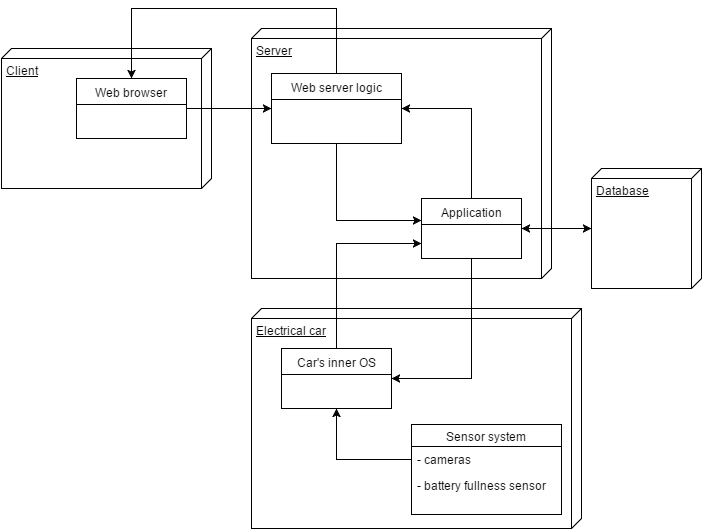

The diagram above was exported from draw.io. Its source (the exported page's mxGraphModel, read from the mxfile embedded in the PNG):
<mxGraphModel dx="876" dy="433" grid="1" gridSize="10" guides="1" tooltips="1" connect="1" arrows="1" fold="1" page="1" pageScale="1" pageWidth="850" pageHeight="1100" math="0" shadow="0">
  <root>
    <mxCell id="0" />
    <mxCell id="1" parent="0" />
    <mxCell id="29ff91e23358f97a-1" value="Client" style="verticalAlign=top;align=left;spacingTop=8;spacingLeft=2;spacingRight=12;shape=cube;size=10;direction=south;fontStyle=4;html=1;" vertex="1" parent="1">
      <mxGeometry x="110" y="180" width="210" height="140" as="geometry" />
    </mxCell>
    <mxCell id="29ff91e23358f97a-2" value="Server" style="verticalAlign=top;align=left;spacingTop=8;spacingLeft=2;spacingRight=12;shape=cube;size=10;direction=south;fontStyle=4;html=1;" vertex="1" parent="1">
      <mxGeometry x="360" y="160" width="300" height="250" as="geometry" />
    </mxCell>
    <mxCell id="70cd2369ea20ed7e-5" value="Web browser" style="swimlane;html=1;fontStyle=0;childLayout=stackLayout;horizontal=1;startSize=26;fillColor=none;horizontalStack=0;resizeParent=1;resizeLast=0;collapsible=1;marginBottom=0;swimlaneFillColor=#ffffff;" vertex="1" parent="1">
      <mxGeometry x="185" y="210" width="110" height="60" as="geometry">
        <mxRectangle x="130" y="210" width="100" height="26" as="alternateBounds" />
      </mxGeometry>
    </mxCell>
    <mxCell id="70cd2369ea20ed7e-9" value="Web server logic" style="swimlane;html=1;fontStyle=0;childLayout=stackLayout;horizontal=1;startSize=26;fillColor=none;horizontalStack=0;resizeParent=1;resizeLast=0;collapsible=1;marginBottom=0;swimlaneFillColor=#ffffff;" vertex="1" parent="1">
      <mxGeometry x="380" y="205" width="130" height="70" as="geometry" />
    </mxCell>
    <mxCell id="70cd2369ea20ed7e-10" value="Application" style="swimlane;html=1;fontStyle=0;childLayout=stackLayout;horizontal=1;startSize=26;fillColor=none;horizontalStack=0;resizeParent=1;resizeLast=0;collapsible=1;marginBottom=0;swimlaneFillColor=#ffffff;" vertex="1" parent="1">
      <mxGeometry x="530" y="330" width="100" height="60" as="geometry" />
    </mxCell>
    <mxCell id="70cd2369ea20ed7e-11" value="Electrical car" style="verticalAlign=top;align=left;spacingTop=8;spacingLeft=2;spacingRight=12;shape=cube;size=10;direction=south;fontStyle=4;html=1;" vertex="1" parent="1">
      <mxGeometry x="360" y="440" width="330" height="220" as="geometry" />
    </mxCell>
    <mxCell id="70cd2369ea20ed7e-13" value="Car's inner OS" style="swimlane;html=1;fontStyle=0;childLayout=stackLayout;horizontal=1;startSize=26;fillColor=none;horizontalStack=0;resizeParent=1;resizeLast=0;collapsible=1;marginBottom=0;swimlaneFillColor=#ffffff;" vertex="1" parent="1">
      <mxGeometry x="390" y="480" width="110" height="60" as="geometry" />
    </mxCell>
    <mxCell id="70cd2369ea20ed7e-15" value="Sensor system" style="swimlane;html=1;fontStyle=0;childLayout=stackLayout;horizontal=1;startSize=22;fillColor=none;horizontalStack=0;resizeParent=1;resizeLast=0;collapsible=1;marginBottom=0;swimlaneFillColor=#ffffff;align=center;" vertex="1" parent="1">
      <mxGeometry x="520" y="556" width="150" height="90" as="geometry" />
    </mxCell>
    <mxCell id="70cd2369ea20ed7e-16" value="- cameras" style="text;html=1;strokeColor=none;fillColor=none;spacingLeft=4;spacingRight=4;whiteSpace=wrap;overflow=hidden;rotatable=0;points=[[0,0.5],[1,0.5]];portConstraint=eastwest;" vertex="1" parent="70cd2369ea20ed7e-15">
      <mxGeometry y="22" width="150" height="26" as="geometry" />
    </mxCell>
    <mxCell id="70cd2369ea20ed7e-17" value="- battery fullness sensor" style="text;html=1;strokeColor=none;fillColor=none;spacingLeft=4;spacingRight=4;whiteSpace=wrap;overflow=hidden;rotatable=0;points=[[0,0.5],[1,0.5]];portConstraint=eastwest;" vertex="1" parent="70cd2369ea20ed7e-15">
      <mxGeometry y="48" width="150" height="42" as="geometry" />
    </mxCell>
    <mxCell id="70cd2369ea20ed7e-19" value="" style="endArrow=classic;html=1;exitX=1;exitY=0.5;entryX=0;entryY=0.5;" edge="1" parent="1" source="70cd2369ea20ed7e-5" target="70cd2369ea20ed7e-9">
      <mxGeometry width="50" height="50" relative="1" as="geometry">
        <mxPoint x="60" y="720" as="sourcePoint" />
        <mxPoint x="340" y="310" as="targetPoint" />
      </mxGeometry>
    </mxCell>
    <mxCell id="70cd2369ea20ed7e-21" value="" style="endArrow=classic;html=1;exitX=0.5;exitY=0;rounded=0;entryX=0.5;entryY=0;" edge="1" parent="1" source="70cd2369ea20ed7e-9" target="70cd2369ea20ed7e-5">
      <mxGeometry width="50" height="50" relative="1" as="geometry">
        <mxPoint x="275" y="90" as="sourcePoint" />
        <mxPoint x="290" y="210" as="targetPoint" />
        <Array as="points">
          <mxPoint x="445" y="140" />
          <mxPoint x="240" y="140" />
        </Array>
      </mxGeometry>
    </mxCell>
    <mxCell id="70cd2369ea20ed7e-26" value="" style="endArrow=classic;html=1;entryX=1;entryY=0.5;exitX=0.5;exitY=0;rounded=0;" edge="1" parent="1" source="70cd2369ea20ed7e-10" target="70cd2369ea20ed7e-9">
      <mxGeometry width="50" height="50" relative="1" as="geometry">
        <mxPoint x="550" y="310" as="sourcePoint" />
        <mxPoint x="600" y="260" as="targetPoint" />
        <Array as="points">
          <mxPoint x="580" y="240" />
        </Array>
      </mxGeometry>
    </mxCell>
    <mxCell id="71fd0973acc2d6cb-1" value="" style="endArrow=classic;html=1;entryX=0;entryY=0.367;exitX=0.5;exitY=1;rounded=0;entryPerimeter=0;" edge="1" parent="1" source="70cd2369ea20ed7e-9" target="70cd2369ea20ed7e-10">
      <mxGeometry width="50" height="50" relative="1" as="geometry">
        <mxPoint x="430" y="350" as="sourcePoint" />
        <mxPoint x="480" y="300" as="targetPoint" />
        <Array as="points">
          <mxPoint x="445" y="352" />
        </Array>
      </mxGeometry>
    </mxCell>
    <mxCell id="71fd0973acc2d6cb-2" value="" style="endArrow=classic;html=1;entryX=0;entryY=0.75;exitX=0.5;exitY=0;rounded=0;" edge="1" parent="1" source="70cd2369ea20ed7e-13" target="70cd2369ea20ed7e-10">
      <mxGeometry width="50" height="50" relative="1" as="geometry">
        <mxPoint x="440" y="410" as="sourcePoint" />
        <mxPoint x="490" y="360" as="targetPoint" />
        <Array as="points">
          <mxPoint x="445" y="375" />
        </Array>
      </mxGeometry>
    </mxCell>
    <mxCell id="71fd0973acc2d6cb-3" value="" style="endArrow=classic;html=1;entryX=1;entryY=0.5;rounded=0;exitX=0.5;exitY=1;" edge="1" parent="1" source="70cd2369ea20ed7e-10" target="70cd2369ea20ed7e-13">
      <mxGeometry width="50" height="50" relative="1" as="geometry">
        <mxPoint x="570" y="503" as="sourcePoint" />
        <mxPoint x="610" y="470" as="targetPoint" />
        <Array as="points">
          <mxPoint x="580" y="510" />
        </Array>
      </mxGeometry>
    </mxCell>
    <mxCell id="71fd0973acc2d6cb-4" value="" style="endArrow=classic;html=1;entryX=0.5;entryY=1;rounded=0;exitX=0;exitY=0.5;" edge="1" parent="1" source="70cd2369ea20ed7e-16" target="70cd2369ea20ed7e-13">
      <mxGeometry width="50" height="50" relative="1" as="geometry">
        <mxPoint x="590" y="550" as="sourcePoint" />
        <mxPoint x="640" y="500" as="targetPoint" />
        <Array as="points">
          <mxPoint x="445" y="591" />
        </Array>
      </mxGeometry>
    </mxCell>
    <mxCell id="71fd0973acc2d6cb-5" value="Database" style="verticalAlign=top;align=left;spacingTop=8;spacingLeft=2;spacingRight=12;shape=cube;size=10;direction=south;fontStyle=4;html=1;" vertex="1" parent="1">
      <mxGeometry x="700" y="300" width="110" height="120" as="geometry" />
    </mxCell>
    <mxCell id="71fd0973acc2d6cb-6" value="" style="endArrow=classic;startArrow=classic;html=1;entryX=0.5;entryY=1;exitX=1;exitY=0.5;" edge="1" parent="1" source="70cd2369ea20ed7e-10" target="71fd0973acc2d6cb-5">
      <mxGeometry width="50" height="50" relative="1" as="geometry">
        <mxPoint x="660" y="370" as="sourcePoint" />
        <mxPoint x="710" y="320" as="targetPoint" />
      </mxGeometry>
    </mxCell>
  </root>
</mxGraphModel>